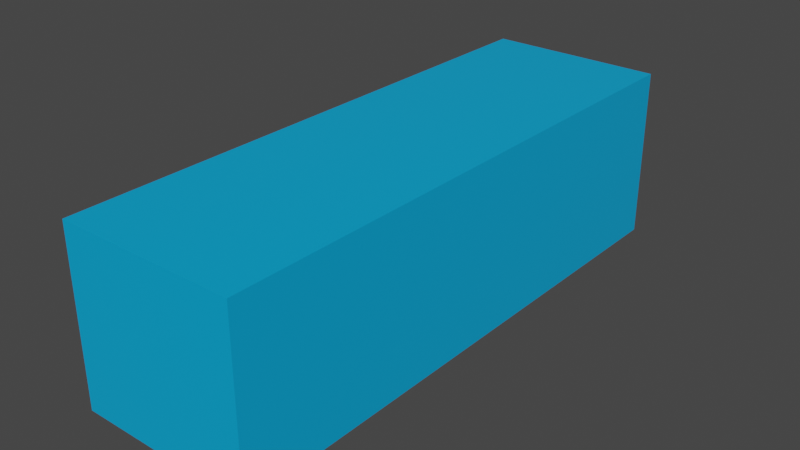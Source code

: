 # Source: sword.blend  (saved by Blender 2.81.16; exported with 4.5.12 LTS)
import bpy
from mathutils import Matrix  # noqa: F401  (used for matrix-valued properties, if any)

bpy.ops.wm.read_factory_settings(use_empty=True)
scene = bpy.context.scene
scene.name = 'Scene'

# ---- collections
col_collection = bpy.data.collections.new('Collection'); scene.collection.children.link(col_collection)

# ---- materials (node trees are filled in below, after node groups)
mat_sword_material = bpy.data.materials.new('sword material')
mat_sword_material.alpha_threshold = 0.0
mat_sword_material.use_transparent_shadow = False
mat_sword_material.line_color = (0.0, 0.0, 0.0, 1.0)

# ---- material node trees
mat_sword_material.use_nodes = True; mat_sword_material.node_tree.nodes.clear()
_N = mat_sword_material.node_tree.nodes; _L = mat_sword_material.node_tree.links
n0 = _N.new('ShaderNodeOutputMaterial'); n0.name = 'Material Output'; n0.location = (300, 300)
n1 = _N.new('ShaderNodeBsdfPrincipled'); n1.name = 'Principled BSDF'; n1.location = (10, 300)
n1.distribution = 'GGX'
n1.subsurface_method = 'BURLEY'
n1.inputs[0].default_value = (0.0, 0.3946, 0.8, 1.0)
n1.inputs[2].default_value = 0.4
n1.inputs[3].default_value = 1.45
n1.inputs[27].default_value = (0.0, 0.0, 0.0, 1.0)
n1.inputs[28].default_value = 1.0
_L.new(n1.outputs[0], n0.inputs[0])
n0.is_active_output = True

# ---- world
world_world = bpy.data.worlds.new('World'); scene.world = world_world
world_world.use_nodes = True; world_world.node_tree.nodes.clear()
_N = world_world.node_tree.nodes; _L = world_world.node_tree.links
n0 = _N.new('ShaderNodeOutputWorld'); n0.name = 'World Output'; n0.location = (300, 300)
n1 = _N.new('ShaderNodeBackground'); n1.name = 'Background'; n1.location = (10, 300)
n1.inputs[0].default_value = (0.05088, 0.05088, 0.05088, 1.0)
_L.new(n1.outputs[0], n0.inputs[0])
n0.is_active_output = True
world_world.color = (0.05088, 0.05088, 0.05088)
world_world.use_sun_shadow = False
world_world.sun_shadow_jitter_overblur = 0.0

# ---- meshes
me_cube = bpy.data.meshes.new('Cube')
me_cube.from_pydata([(-0.3168, -0.2, 0.308), (-0.3168, 1.8, 0.308), (0.3168, -0.2, 0.308), (0.3168, 1.8, 0.308), (-0.3168, -0.2, -0.308), (-0.3168, 1.8, -0.308), (0.3168, -0.2, -0.308), (0.3168, 1.8, -0.308)], [], [(0, 4, 6, 2), (3, 2, 6, 7), (7, 6, 4, 5), (5, 1, 3, 7), (1, 0, 2, 3), (5, 4, 0, 1)])
_uv = me_cube.uv_layers.new(name='UVMap')
_uv.uv.foreach_set('vector', [0.625, 0.5, 0.875, 0.5, 0.875, 0.75, 0.625, 0.75, 0.375, 0.75, 0.625, 0.75, 0.625, 1.0, 0.375, 1.0, 0.375, 0.0, 0.625, 0.0, 0.625, 0.25, 0.375, 0.25, 0.125, 0.5, 0.375, 0.5, 0.375, 0.75, 0.125, 0.75, 0.375, 0.5, 0.625, 0.5, 0.625, 0.75, 0.375, 0.75, 0.375, 0.25, 0.625, 0.25, 0.625, 0.5, 0.375, 0.5])
me_cube.materials.append(mat_sword_material)
me_cube.use_remesh_preserve_volume = False
me_cube.use_remesh_preserve_attributes = False
me_cube.use_mirror_vertex_groups = False
me_cube.update()

# ---- objects
ob_cube = bpy.data.objects.new('Cube', me_cube)

# ---- transforms, parenting, visibility, modifiers, constraints
ob_cube.location = (0.0, 0.0, 0.0)
ob_cube.lock_rotations_4d = False
ob_cube.empty_display_type = 'ARROWS'
ob_cube.lineart.crease_threshold = 0.0

# ---- collection membership
col_collection.objects.link(ob_cube)

# ---- scene / render settings (as saved in the file)
scene.frame_start = 1; scene.frame_end = 250; scene.frame_set(1)
scene.render.engine = 'BLENDER_EEVEE_NEXT'
scene.cycles.use_denoising = False
scene.cycles.samples = 128
scene.cycles.sampling_pattern = 'TABULATED_SOBOL'
scene.cycles.use_adaptive_sampling = False
scene.cycles.use_light_tree = False
scene.view_settings.view_transform = 'Filmic'
bpy.context.view_layer.update()

# ---- added for rendering (the .blend has no active camera and no usable light): camera, sun
cam_auto = bpy.data.cameras.new('AutoCamera')
cam_auto.lens = 50.0
cam_auto.sensor_width = 36.0
cam_auto.clip_end = 1000.0
ob_auto_camera = bpy.data.objects.new('AutoCamera', cam_auto)
scene.collection.objects.link(ob_auto_camera)
ob_auto_camera.location = (2.02303, -1.62764, 1.61842)
ob_auto_camera.rotation_euler = (1.09748, -7.21219e-08, 0.694738)
scene.camera = ob_auto_camera
light_auto_sun = bpy.data.lights.new('AutoSun', 'SUN')
light_auto_sun.energy = 3.0
light_auto_sun.angle = 0.0523599
ob_auto_sun = bpy.data.objects.new('AutoSun', light_auto_sun)
scene.collection.objects.link(ob_auto_sun)
ob_auto_sun.rotation_euler = (0.872665, 0.174533, 0.523599)
bpy.context.view_layer.update()
